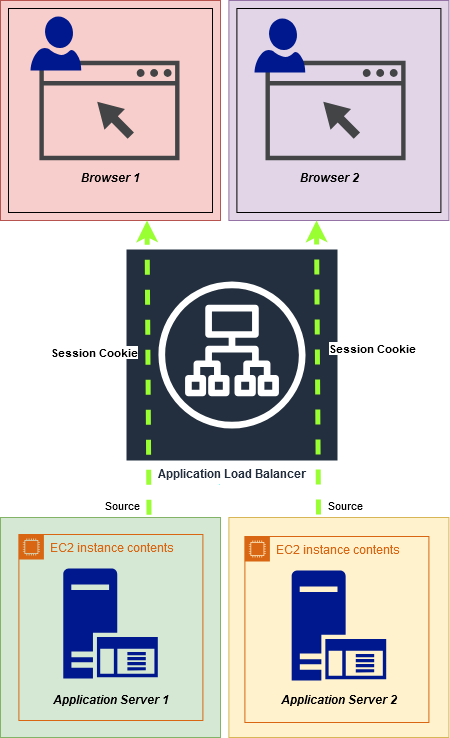

The diagram above was exported from draw.io. Its source (the exported page's mxGraphModel, read from the mxfile embedded in the PNG):
<mxGraphModel dx="1434" dy="791" grid="0" gridSize="10" guides="1" tooltips="1" connect="1" arrows="1" fold="1" page="1" pageScale="1" pageWidth="850" pageHeight="1100" math="0" shadow="0">
  <root>
    <mxCell id="0" />
    <mxCell id="1" parent="0" />
    <mxCell id="wa-ztTkq67yYwDifj9-l-1" value="&lt;font style=&quot;font-size: 12px;&quot;&gt;Application Load Balancer&lt;/font&gt;" style="sketch=0;outlineConnect=0;fontColor=#232F3E;gradientColor=none;strokeColor=#ffffff;fillColor=#232F3E;dashed=0;verticalLabelPosition=middle;verticalAlign=bottom;align=center;html=1;whiteSpace=wrap;fontSize=10;fontStyle=1;spacing=3;shape=mxgraph.aws4.productIcon;prIcon=mxgraph.aws4.application_load_balancer;" vertex="1" parent="1">
      <mxGeometry x="298" y="350" width="213" height="236" as="geometry" />
    </mxCell>
    <mxCell id="wa-ztTkq67yYwDifj9-l-14" value="" style="whiteSpace=wrap;html=1;aspect=fixed;fillColor=#d5e8d4;strokeColor=#82b366;" vertex="1" parent="1">
      <mxGeometry x="173" y="619" width="220" height="220" as="geometry" />
    </mxCell>
    <mxCell id="wa-ztTkq67yYwDifj9-l-13" value="Application Server " style="text;html=1;align=center;verticalAlign=middle;resizable=0;points=[];autosize=1;strokeColor=none;fillColor=none;" vertex="1" parent="1">
      <mxGeometry x="468.7" y="784" width="116" height="26" as="geometry" />
    </mxCell>
    <mxCell id="wa-ztTkq67yYwDifj9-l-9" value="" style="sketch=0;aspect=fixed;pointerEvents=1;shadow=0;dashed=0;html=1;strokeColor=none;labelPosition=center;verticalLabelPosition=bottom;verticalAlign=top;align=center;fillColor=#00188D;shape=mxgraph.mscae.enterprise.application_server" vertex="1" parent="1">
      <mxGeometry x="235.70000000000002" y="670" width="94.6" height="110" as="geometry" />
    </mxCell>
    <mxCell id="wa-ztTkq67yYwDifj9-l-12" value="&lt;b&gt;&lt;i&gt;Application Server 1&lt;/i&gt;&lt;/b&gt;" style="text;html=1;align=center;verticalAlign=middle;resizable=0;points=[];autosize=1;strokeColor=none;fillColor=none;" vertex="1" parent="1">
      <mxGeometry x="216" y="788" width="134" height="26" as="geometry" />
    </mxCell>
    <mxCell id="wa-ztTkq67yYwDifj9-l-15" value="" style="whiteSpace=wrap;html=1;aspect=fixed;fillColor=#fff2cc;strokeColor=#d6b656;" vertex="1" parent="1">
      <mxGeometry x="401.4" y="619" width="220" height="220" as="geometry" />
    </mxCell>
    <mxCell id="wa-ztTkq67yYwDifj9-l-11" value="" style="sketch=0;aspect=fixed;pointerEvents=1;shadow=0;dashed=0;html=1;strokeColor=none;labelPosition=center;verticalLabelPosition=bottom;verticalAlign=top;align=center;fillColor=#00188D;shape=mxgraph.mscae.enterprise.application_server" vertex="1" parent="1">
      <mxGeometry x="464.09999999999997" y="672" width="94.6" height="110" as="geometry" />
    </mxCell>
    <mxCell id="wa-ztTkq67yYwDifj9-l-21" value="&lt;b&gt;&lt;i&gt;Application Server 2&lt;br&gt;&lt;/i&gt;&lt;/b&gt;" style="text;html=1;align=center;verticalAlign=middle;resizable=0;points=[];autosize=1;strokeColor=none;fillColor=none;" vertex="1" parent="1">
      <mxGeometry x="444.4" y="788" width="134" height="26" as="geometry" />
    </mxCell>
    <mxCell id="wa-ztTkq67yYwDifj9-l-25" value="EC2 instance contents" style="points=[[0,0],[0.25,0],[0.5,0],[0.75,0],[1,0],[1,0.25],[1,0.5],[1,0.75],[1,1],[0.75,1],[0.5,1],[0.25,1],[0,1],[0,0.75],[0,0.5],[0,0.25]];outlineConnect=0;gradientColor=none;html=1;whiteSpace=wrap;fontSize=12;fontStyle=0;container=1;pointerEvents=0;collapsible=0;recursiveResize=0;shape=mxgraph.aws4.group;grIcon=mxgraph.aws4.group_ec2_instance_contents;strokeColor=#D86613;fillColor=none;verticalAlign=top;align=left;spacingLeft=30;fontColor=#D86613;dashed=0;" vertex="1" parent="1">
      <mxGeometry x="417.4" y="638" width="184" height="186" as="geometry" />
    </mxCell>
    <mxCell id="wa-ztTkq67yYwDifj9-l-26" value="EC2 instance contents" style="points=[[0,0],[0.25,0],[0.5,0],[0.75,0],[1,0],[1,0.25],[1,0.5],[1,0.75],[1,1],[0.75,1],[0.5,1],[0.25,1],[0,1],[0,0.75],[0,0.5],[0,0.25]];outlineConnect=0;gradientColor=none;html=1;whiteSpace=wrap;fontSize=12;fontStyle=0;container=1;pointerEvents=0;collapsible=0;recursiveResize=0;shape=mxgraph.aws4.group;grIcon=mxgraph.aws4.group_ec2_instance_contents;strokeColor=#D86613;fillColor=none;verticalAlign=top;align=left;spacingLeft=30;fontColor=#D86613;dashed=0;" vertex="1" parent="1">
      <mxGeometry x="191.4" y="636" width="184" height="186" as="geometry" />
    </mxCell>
    <mxCell id="wa-ztTkq67yYwDifj9-l-29" value="" style="whiteSpace=wrap;html=1;aspect=fixed;fillColor=#f8cecc;strokeColor=#b85450;" vertex="1" parent="1">
      <mxGeometry x="173" y="102" width="220" height="220" as="geometry" />
    </mxCell>
    <mxCell id="wa-ztTkq67yYwDifj9-l-22" value="" style="sketch=0;pointerEvents=1;shadow=0;dashed=0;html=1;strokeColor=none;fillColor=#434445;aspect=fixed;labelPosition=center;verticalLabelPosition=bottom;verticalAlign=top;align=center;outlineConnect=0;shape=mxgraph.vvd.web_browser;" vertex="1" parent="1">
      <mxGeometry x="211.92" y="162.26999999999998" width="140.08" height="99.46" as="geometry" />
    </mxCell>
    <mxCell id="wa-ztTkq67yYwDifj9-l-30" value="" style="whiteSpace=wrap;html=1;aspect=fixed;fillColor=#e1d5e7;strokeColor=#9673a6;" vertex="1" parent="1">
      <mxGeometry x="401.4" y="102" width="220" height="220" as="geometry" />
    </mxCell>
    <mxCell id="wa-ztTkq67yYwDifj9-l-31" value="" style="sketch=0;pointerEvents=1;shadow=0;dashed=0;html=1;strokeColor=none;fillColor=#434445;aspect=fixed;labelPosition=center;verticalLabelPosition=bottom;verticalAlign=top;align=center;outlineConnect=0;shape=mxgraph.vvd.web_browser;" vertex="1" parent="1">
      <mxGeometry x="438" y="162.26999999999998" width="140.08" height="99.46" as="geometry" />
    </mxCell>
    <mxCell id="wa-ztTkq67yYwDifj9-l-32" value="&lt;b&gt;&lt;i&gt;Browser 1&lt;br&gt;&lt;/i&gt;&lt;/b&gt;" style="text;html=1;align=center;verticalAlign=middle;resizable=0;points=[];autosize=1;strokeColor=none;fillColor=none;" vertex="1" parent="1">
      <mxGeometry x="244.50000000000003" y="266" width="77" height="26" as="geometry" />
    </mxCell>
    <mxCell id="wa-ztTkq67yYwDifj9-l-33" value="&lt;b&gt;&lt;i&gt;Browser 2&lt;br&gt;&lt;/i&gt;&lt;/b&gt;" style="text;html=1;align=center;verticalAlign=middle;resizable=0;points=[];autosize=1;strokeColor=none;fillColor=none;" vertex="1" parent="1">
      <mxGeometry x="463" y="266" width="77" height="26" as="geometry" />
    </mxCell>
    <mxCell id="wa-ztTkq67yYwDifj9-l-43" value="" style="endArrow=classic;html=1;rounded=0;strokeColor=#99FF33;dashed=1;strokeWidth=5;entryX=0.709;entryY=0.995;entryDx=0;entryDy=0;exitX=0.718;exitY=-0.018;exitDx=0;exitDy=0;exitPerimeter=0;entryPerimeter=0;" edge="1" parent="1">
      <mxGeometry relative="1" as="geometry">
        <mxPoint x="321.5" y="616.14" as="sourcePoint" />
        <mxPoint x="319.52" y="322" as="targetPoint" />
      </mxGeometry>
    </mxCell>
    <mxCell id="wa-ztTkq67yYwDifj9-l-44" value="&lt;b&gt;Session Cookie&lt;/b&gt;" style="edgeLabel;resizable=0;html=1;;align=center;verticalAlign=middle;" connectable="0" vertex="1" parent="wa-ztTkq67yYwDifj9-l-43">
      <mxGeometry relative="1" as="geometry">
        <mxPoint x="-54" y="-16" as="offset" />
      </mxGeometry>
    </mxCell>
    <mxCell id="wa-ztTkq67yYwDifj9-l-45" value="Source" style="edgeLabel;resizable=0;html=1;;align=left;verticalAlign=bottom;" connectable="0" vertex="1" parent="wa-ztTkq67yYwDifj9-l-43">
      <mxGeometry x="-1" relative="1" as="geometry">
        <mxPoint x="-46" as="offset" />
      </mxGeometry>
    </mxCell>
    <mxCell id="wa-ztTkq67yYwDifj9-l-46" value="" style="endArrow=classic;html=1;rounded=0;strokeColor=#99FF33;dashed=1;strokeWidth=5;entryX=0.709;entryY=0.995;entryDx=0;entryDy=0;exitX=0.718;exitY=-0.018;exitDx=0;exitDy=0;exitPerimeter=0;entryPerimeter=0;" edge="1" parent="1">
      <mxGeometry relative="1" as="geometry">
        <mxPoint x="491" y="616" as="sourcePoint" />
        <mxPoint x="489" y="322" as="targetPoint" />
      </mxGeometry>
    </mxCell>
    <mxCell id="wa-ztTkq67yYwDifj9-l-47" value="&lt;b&gt;Session Cookie&lt;/b&gt;" style="edgeLabel;resizable=0;html=1;;align=center;verticalAlign=middle;" connectable="0" vertex="1" parent="wa-ztTkq67yYwDifj9-l-46">
      <mxGeometry relative="1" as="geometry">
        <mxPoint x="54" y="-20" as="offset" />
      </mxGeometry>
    </mxCell>
    <mxCell id="wa-ztTkq67yYwDifj9-l-48" value="Source" style="edgeLabel;resizable=0;html=1;;align=left;verticalAlign=bottom;" connectable="0" vertex="1" parent="wa-ztTkq67yYwDifj9-l-46">
      <mxGeometry x="-1" relative="1" as="geometry">
        <mxPoint x="8" as="offset" />
      </mxGeometry>
    </mxCell>
    <mxCell id="wa-ztTkq67yYwDifj9-l-50" value="" style="sketch=0;aspect=fixed;pointerEvents=1;shadow=0;dashed=0;html=1;strokeColor=none;labelPosition=center;verticalLabelPosition=bottom;verticalAlign=top;align=center;fillColor=#00188D;shape=mxgraph.azure.user" vertex="1" parent="1">
      <mxGeometry x="203.00000000000006" y="118" width="50.76" height="54" as="geometry" />
    </mxCell>
    <mxCell id="wa-ztTkq67yYwDifj9-l-54" value="" style="whiteSpace=wrap;html=1;aspect=fixed;fillColor=none;strokeWidth=1;" vertex="1" parent="1">
      <mxGeometry x="181" y="110" width="204" height="204" as="geometry" />
    </mxCell>
    <mxCell id="wa-ztTkq67yYwDifj9-l-55" value="" style="whiteSpace=wrap;html=1;aspect=fixed;fillColor=none;strokeWidth=1;" vertex="1" parent="1">
      <mxGeometry x="409.4" y="110" width="204" height="204" as="geometry" />
    </mxCell>
    <mxCell id="wa-ztTkq67yYwDifj9-l-56" value="" style="sketch=0;aspect=fixed;pointerEvents=1;shadow=0;dashed=0;html=1;strokeColor=none;labelPosition=center;verticalLabelPosition=bottom;verticalAlign=top;align=center;fillColor=#00188D;shape=mxgraph.azure.user" vertex="1" parent="1">
      <mxGeometry x="427.00000000000006" y="120" width="50.76" height="54" as="geometry" />
    </mxCell>
  </root>
</mxGraphModel>